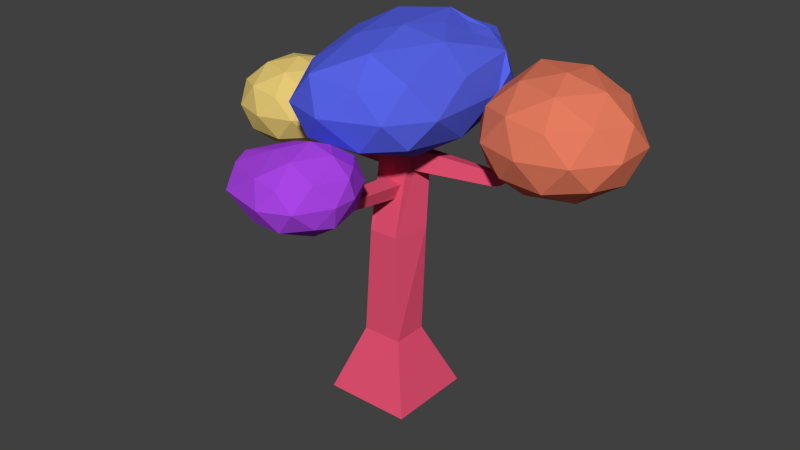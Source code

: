 # Source: tree01.blend  (saved by Blender 2.71.0; exported with 4.5.12 LTS)
import bpy
from mathutils import Matrix  # noqa: F401  (used for matrix-valued properties, if any)

bpy.ops.wm.read_factory_settings(use_empty=True)
scene = bpy.context.scene
scene.name = 'Scene'

# ---- collections
col_collection_1 = bpy.data.collections.new('Collection 1'); scene.collection.children.link(col_collection_1)

# ---- materials (node trees are filled in below, after node groups)
mat_material_003 = bpy.data.materials.new('Material.003')
mat_material_003.alpha_threshold = 0.0
mat_material_003.use_transparent_shadow = False
mat_material_003.diffuse_color = (0.4069, 0.06025, 0.8, 1.0)
mat_material_003.roughness = 0.5
mat_material_003.line_color = (0.0, 0.0, 0.0, 1.0)
mat_material_002 = bpy.data.materials.new('Material.002')
mat_material_002.alpha_threshold = 0.0
mat_material_002.use_transparent_shadow = False
mat_material_002.diffuse_color = (0.09637, 0.1285, 0.8, 1.0)
mat_material_002.roughness = 0.5
mat_material_002.line_color = (0.0, 0.0, 0.0, 1.0)
mat_material_001 = bpy.data.materials.new('Material.001')
mat_material_001.alpha_threshold = 0.0
mat_material_001.use_transparent_shadow = False
mat_material_001.diffuse_color = (0.8, 0.5958, 0.1805, 1.0)
mat_material_001.roughness = 0.5
mat_material_001.line_color = (0.0, 0.0, 0.0, 1.0)
mat_material = bpy.data.materials.new('Material')
mat_material.alpha_threshold = 0.0
mat_material.use_transparent_shadow = False
mat_material.diffuse_color = (0.8, 0.08516, 0.1715, 1.0)
mat_material.roughness = 0.5
mat_material.line_color = (0.0, 0.0, 0.0, 1.0)
mat_material_004 = bpy.data.materials.new('Material.004')
mat_material_004.alpha_threshold = 0.0
mat_material_004.use_transparent_shadow = False
mat_material_004.diffuse_color = (0.8, 0.2042, 0.1146, 1.0)
mat_material_004.roughness = 0.5
mat_material_004.line_color = (0.0, 0.0, 0.0, 1.0)

# ---- material node trees

# ---- world
world_world = bpy.data.worlds.new('World'); scene.world = world_world
world_world.color = (0.05088, 0.05088, 0.05088)
world_world.use_sun_shadow = False
world_world.sun_shadow_jitter_overblur = 0.0
world_world.cycles.sampling_method = 'MANUAL'
world_world.cycles.sample_map_resolution = 256

# ---- meshes
me_cube_001 = bpy.data.meshes.new('Cube.001')
me_cube_001.from_pydata([(-0.1657, 0.4593, 6.477), (1.117, -0.9406, 7.456), (-0.8458, -1.676, 7.456), (-1.751, 0.4593, 7.456), (-1.234, 2.847, 7.456), (1.117, 1.797, 7.456), (0.3242, -1.517, 9.042), (-1.639, -0.6321, 9.042), (-2.027, 2.271, 9.042), (-0.03821, 3.515, 9.042), (1.42, 0.4593, 9.042), (-0.1657, 0.4593, 10.02), (-0.4537, -0.427, 6.741), (0.5882, -0.08847, 6.741), (0.3003, -1.443, 7.317), (1.342, 0.4593, 7.317), (0.5882, 1.007, 6.741), (-1.098, 0.4593, 6.741), (-1.576, -0.5865, 7.317), (-0.4537, 1.346, 6.741), (-1.964, 2.225, 7.317), (0.3003, 2.3, 7.317), (1.52, -0.5564, 8.249), (1.52, 1.413, 8.249), (-0.3559, -1.941, 8.249), (0.8762, -1.443, 8.249), (-2.042, -0.248, 8.249), (-1.398, -1.602, 8.249), (-1.786, 2.773, 8.249), (-2.43, 1.887, 8.249), (1.092, 2.561, 8.249), (-0.744, 3.518, 8.249), (1.054, -0.895, 9.181), (-0.8219, -1.602, 9.181), (-2.252, 1.339, 9.181), (-1.21, 3.18, 9.181), (1.252, 2.013, 9.181), (0.1223, -0.895, 9.757), (0.7662, 0.5879, 9.757), (-0.9196, -0.08847, 9.757), (-1.498, 1.887, 9.757), (-0.456, 2.396, 9.849), (0.7086, 2.049, 7.387), (1.212, 2.31, 7.853), (-0.2832, 3.647, 8.646), (-0.732, 3.216, 9.111), (-0.3551, 2.943, 9.399), (1.319, 1.605, 7.853), (0.5269, 3.038, 8.646), (0.6159, 2.764, 9.111), (0.282, 3.17, 8.249), (0.8041, 2.561, 7.783), (-0.006002, 3.17, 7.783), (-0.977, 3.349, 8.715), (1.503, 1.844, 8.715), (1.414, 2.118, 8.249), (1.181, 2.287, 8.715), (-0.833, 2.906, 9.469), (0.5149, 2.453, 9.469), (0.1551, 1.438, 9.849), (1.018, 1.365, 9.469), (0.8925, 2.233, 9.325), (0.02945, 2.307, 9.613), (0.5238, 1.782, 9.541), (3.134, 1.324, 9.357), (4.643, 1.324, 8.424), (3.2, 3.079, 8.424), (1.513, 2.531, 8.424), (1.912, 0.4366, 8.424), (3.6, -0.1118, 8.424), (4.355, 2.211, 6.914), (2.267, 3.079, 6.914), (1.624, 1.324, 6.914), (2.667, -0.1118, 6.914), (4.355, 0.4366, 6.914), (3.134, 1.324, 5.982), (3.008, 2.487, 9.105), (2.016, 2.165, 9.105), (3.895, 2.487, 8.556), (2.29, 3.009, 8.556), (2.416, 0.8023, 9.105), (4.021, 1.324, 9.105), (4.295, 0.48, 8.556), (3.408, 0.48, 9.105), (1.529, 1.845, 7.669), (1.529, 0.8023, 7.669), (1.698, 1.324, 8.556), (4.739, 1.845, 7.669), (2.734, 3.331, 7.669), (2.69, -0.0415, 8.556), (1.742, 3.009, 7.669), (3.726, 3.009, 7.669), (4.126, -0.04151, 7.669), (2.142, -0.04151, 7.669), (4.739, 0.8023, 7.669), (3.134, -0.3638, 7.669), (3.177, 3.009, 6.782), (1.972, 2.168, 6.782), (1.972, 0.48, 6.782), (3.851, 1.845, 6.234), (3.577, -0.0415, 6.782), (2.859, 2.168, 6.234), (2.859, 0.48, 6.234), (2.246, 1.324, 6.234), (4.569, 1.324, 6.782), (3.851, 0.8023, 6.234), (-3.055, 0.3776, 5.695), (-2.095, -0.3196, 6.428), (-3.421, -0.7505, 6.428), (-4.241, 0.3776, 6.428), (-3.421, 1.506, 6.428), (-2.095, 1.075, 6.428), (-2.688, -0.7505, 7.614), (-4.015, -0.3196, 7.614), (-4.015, 1.075, 7.614), (-2.688, 1.506, 7.614), (-1.869, 0.3776, 7.614), (-3.055, 0.3776, 8.347), (-3.27, -0.2855, 5.893), (-2.491, -0.0322, 5.893), (-2.706, -0.6953, 6.324), (-1.927, 0.3776, 6.324), (-2.491, 0.7874, 5.893), (-3.752, 0.3776, 5.893), (-3.968, -0.2855, 6.324), (-3.27, 1.041, 5.893), (-3.968, 1.041, 6.324), (-2.706, 1.45, 6.324), (-1.794, -0.0322, 7.021), (-1.794, 0.7874, 7.021), (-3.055, -0.9485, 7.021), (-2.275, -0.6953, 7.021), (-4.316, -0.0322, 7.021), (-3.834, -0.6953, 7.021), (-3.834, 1.45, 7.021), (-4.316, 0.7874, 7.021), (-2.275, 1.45, 7.021), (-3.055, 1.704, 7.021), (-2.142, -0.2855, 7.718), (-3.404, -0.6953, 7.718), (-4.183, 0.3776, 7.718), (-3.404, 1.45, 7.718), (-2.142, 1.041, 7.718), (-2.839, -0.2855, 8.149), (-2.358, 0.3776, 8.149), (-3.619, -0.0322, 8.149), (-3.619, 0.7874, 8.149), (-2.839, 1.041, 8.149), (-1.0, -1.0, -1.0), (-1.0, 1.0, -1.0), (1.0, 1.0, -1.0), (1.0, -1.0, -1.0), (-0.4622, -0.4622, 1.0), (-0.4622, 0.3466, 1.0), (0.4622, 0.3466, 1.0), (0.4622, -0.4622, 1.0), (-0.367, -0.3661, 4.257), (-0.425, 0.302, 4.257), (0.4622, 0.4729, 4.257), (0.3065, -0.3661, 4.257), (-0.4216, 0.2233, 7.952), (-0.4622, 0.8914, 7.799), (0.2585, 0.9167, 7.799), (0.1907, 0.4389, 7.799), (-1.984, 0.07664, 6.114), (-2.018, 0.3532, 6.062), (-0.1194, 0.5857, 5.985), (-0.1085, 0.06078, 6.099), (-2.048, 0.1206, 6.404), (-2.082, 0.3979, 6.352), (-0.2583, 0.683, 6.618), (-0.1846, 0.1475, 6.731), (-2.993, 0.262, 6.576), (-3.027, 0.5386, 6.524), (-3.056, 0.306, 6.866), (-3.09, 0.5832, 6.814), (-0.06132, 0.1184, 6.085), (-0.03454, 0.5888, 5.932), (2.042, 0.8651, 5.989), (2.026, 0.6179, 6.081), (0.04396, 0.2655, 6.687), (0.07073, 0.7359, 6.533), (2.104, 0.9524, 6.346), (2.089, 0.7052, 6.437), (3.084, 1.482, 6.999), (3.069, 1.203, 7.091), (3.147, 1.569, 7.356), (3.131, 1.29, 7.447), (-0.2683, -2.082, 5.702), (-0.339, 0.135, 5.339), (0.1055, 0.09065, 5.253), (0.007624, -2.109, 5.649), (-0.2118, -2.042, 5.976), (-0.248, 0.1996, 5.779), (0.1966, 0.1553, 5.694), (0.06415, -2.069, 5.923), (-0.2683, -2.082, 6.048), (0.007624, -2.109, 5.995), (-0.2118, -2.042, 6.322), (0.06415, -2.069, 6.269), (-0.2856, -2.753, 6.572), (-0.05782, -2.776, 6.528), (-0.2389, -2.72, 6.798), (-0.01115, -2.743, 6.754), (-0.08907, -2.747, 5.506), (0.7023, -3.142, 6.171), (-0.3913, -3.624, 6.171), (-1.524, -2.747, 6.171), (-0.3913, -1.485, 6.171), (0.7023, -1.967, 6.171), (0.2132, -3.624, 7.248), (-1.338, -3.142, 7.248), (-1.338, -1.967, 7.248), (0.2132, -1.485, 7.248), (0.8891, -2.362, 7.248), (-0.08907, -2.362, 7.913), (-0.2667, -3.104, 5.686), (0.3761, -2.821, 5.686), (0.1984, -3.563, 6.077), (0.8412, -2.747, 6.077), (0.3761, -2.289, 5.686), (-0.664, -2.747, 5.686), (-1.299, -3.104, 6.077), (-0.2667, -2.005, 5.686), (-1.299, -2.005, 6.077), (0.1984, -1.547, 6.077), (0.951, -2.821, 6.709), (0.951, -2.289, 6.709), (-0.08907, -3.846, 6.709), (0.5538, -3.563, 6.709), (-1.586, -2.821, 6.709), (-1.189, -3.563, 6.709), (-1.189, -1.547, 6.709), (-1.586, -2.289, 6.709), (0.5538, -1.547, 6.709), (-0.08907, -1.264, 6.709), (0.6636, -3.104, 7.342), (-0.3765, -3.563, 7.342), (-1.477, -2.747, 7.342), (-0.3765, -1.547, 7.342), (0.6636, -2.005, 7.342), (0.0886, -3.104, 7.733), (0.4859, -2.362, 7.733), (-0.5542, -2.821, 7.733), (-0.5542, -2.289, 7.733), (0.0886, -2.005, 7.733)], [], [(0, 13, 12), (1, 13, 15), (0, 12, 17), (0, 17, 19), (0, 19, 16), (1, 15, 22), (2, 14, 24), (3, 18, 26), (4, 20, 28), (5, 42, 43), (1, 22, 25), (2, 24, 27), (3, 26, 29), (4, 28, 31), (5, 43, 47), (6, 32, 37), (7, 33, 39), (8, 34, 40), (9, 45, 46), (10, 36, 60, 38), (12, 14, 2), (12, 13, 14), (13, 1, 14), (15, 16, 5), (15, 13, 16), (13, 0, 16), (17, 18, 3), (17, 12, 18), (12, 2, 18), (19, 20, 4), (19, 17, 20), (17, 3, 20), (16, 21, 42, 5), (16, 19, 21), (19, 4, 21), (22, 23, 10), (22, 15, 23), (15, 5, 47, 23), (24, 25, 6), (24, 14, 25), (14, 1, 25), (26, 27, 7), (26, 18, 27), (18, 2, 27), (28, 29, 8), (28, 20, 29), (20, 3, 29), (30, 50, 48), (30, 51, 50), (21, 4, 31, 52), (25, 32, 6), (25, 22, 32), (22, 10, 32), (27, 33, 7), (27, 24, 33), (24, 6, 33), (29, 34, 8), (29, 26, 34), (26, 7, 34), (31, 53, 44), (31, 28, 35, 53), (28, 8, 35), (23, 54, 36, 10), (23, 55, 54), (30, 48, 56), (37, 38, 11), (37, 32, 38), (32, 10, 38), (39, 37, 11), (39, 33, 37), (33, 6, 37), (40, 39, 11), (40, 34, 39), (34, 7, 39), (41, 40, 11), (41, 57, 35, 40), (35, 8, 40), (38, 59, 41, 11), (63, 61, 58, 62), (36, 49, 58, 61), (43, 51, 30), (43, 42, 51), (42, 21, 51), (47, 55, 23), (47, 43, 55), (43, 30, 55), (46, 57, 41), (46, 45, 57), (45, 35, 57), (48, 44, 9), (48, 50, 44), (50, 31, 44), (50, 52, 31), (50, 51, 52), (51, 21, 52), (44, 45, 9), (44, 53, 45), (53, 35, 45), (54, 56, 36), (54, 55, 56), (55, 30, 56), (56, 49, 36), (56, 48, 49), (48, 9, 49), (58, 46, 41, 62), (58, 49, 46), (49, 9, 46), (59, 63, 62, 41), (38, 60, 63, 59), (60, 36, 61, 63), (66, 79, 76), (67, 86, 77), (65, 78, 81), (69, 82, 83), (68, 89, 80), (71, 90, 88), (70, 91, 87), (73, 95, 93), (70, 96, 91), (72, 98, 85), (72, 85, 84), (74, 94, 92), (71, 97, 90), (73, 100, 95), (74, 104, 94), (75, 101, 99), (75, 103, 101), (75, 102, 103), (74, 105, 104), (75, 105, 102), (76, 77, 64), (76, 79, 77), (79, 67, 77), (77, 80, 64), (77, 86, 80), (86, 68, 80), (81, 76, 64), (81, 78, 76), (78, 66, 76), (83, 81, 64), (83, 82, 81), (82, 65, 81), (80, 83, 64), (80, 89, 83), (89, 69, 83), (88, 79, 66), (88, 90, 79), (90, 67, 79), (87, 78, 65), (87, 91, 78), (91, 66, 78), (93, 89, 68), (93, 95, 89), (95, 69, 89), (91, 88, 66), (91, 96, 88), (96, 71, 88), (85, 93, 68), (85, 98, 93), (98, 73, 93), (84, 86, 67), (84, 85, 86), (85, 68, 86), (92, 82, 69), (92, 94, 82), (94, 65, 82), (90, 84, 67), (90, 97, 84), (97, 72, 84), (95, 92, 69), (95, 100, 92), (100, 74, 92), (94, 87, 65), (94, 104, 87), (104, 70, 87), (99, 96, 70), (99, 101, 96), (101, 71, 96), (101, 97, 71), (101, 103, 97), (103, 72, 97), (103, 98, 72), (103, 102, 98), (102, 73, 98), (104, 99, 70), (104, 105, 99), (105, 75, 99), (102, 100, 73), (102, 105, 100), (105, 74, 100), (106, 119, 118), (107, 119, 121), (106, 118, 123), (106, 123, 125), (106, 125, 122), (107, 121, 128), (108, 120, 130), (109, 124, 132), (110, 126, 134), (111, 127, 136), (107, 128, 131), (108, 130, 133), (109, 132, 135), (110, 134, 137), (111, 136, 129), (112, 138, 143), (113, 139, 145), (114, 140, 146), (115, 141, 147), (116, 142, 144), (118, 120, 108), (118, 119, 120), (119, 107, 120), (121, 122, 111), (121, 119, 122), (119, 106, 122), (123, 124, 109), (123, 118, 124), (118, 108, 124), (125, 126, 110), (125, 123, 126), (123, 109, 126), (122, 127, 111), (122, 125, 127), (125, 110, 127), (128, 129, 116), (128, 121, 129), (121, 111, 129), (130, 131, 112), (130, 120, 131), (120, 107, 131), (132, 133, 113), (132, 124, 133), (124, 108, 133), (134, 135, 114), (134, 126, 135), (126, 109, 135), (136, 137, 115), (136, 127, 137), (127, 110, 137), (131, 138, 112), (131, 128, 138), (128, 116, 138), (133, 139, 113), (133, 130, 139), (130, 112, 139), (135, 140, 114), (135, 132, 140), (132, 113, 140), (137, 141, 115), (137, 134, 141), (134, 114, 141), (129, 142, 116), (129, 136, 142), (136, 115, 142), (143, 144, 117), (143, 138, 144), (138, 116, 144), (145, 143, 117), (145, 139, 143), (139, 112, 143), (146, 145, 117), (146, 140, 145), (140, 113, 145), (147, 146, 117), (147, 141, 146), (141, 114, 146), (144, 147, 117), (144, 142, 147), (142, 115, 147), (152, 153, 149, 148), (153, 154, 150, 149), (154, 155, 151, 150), (155, 152, 148, 151), (148, 149, 150, 151), (152, 155, 159, 156), (156, 159, 163, 160), (155, 154, 158, 159), (154, 153, 157, 158), (153, 152, 156, 157), (163, 162, 161, 160), (159, 158, 162, 163), (158, 157, 161, 162), (157, 156, 160, 161), (165, 164, 172, 173), (169, 170, 166, 165), (170, 171, 167, 166), (171, 168, 164, 167), (164, 165, 166, 167), (171, 170, 169, 168), (174, 175, 173, 172), (169, 165, 173, 175), (168, 169, 175, 174), (164, 168, 174, 172), (180, 181, 177, 176), (181, 182, 178, 177), (179, 178, 184, 185), (183, 180, 176, 179), (176, 177, 178, 179), (183, 182, 181, 180), (186, 187, 185, 184), (183, 179, 185, 187), (182, 183, 187, 186), (178, 182, 186, 184), (192, 193, 189, 188), (193, 194, 190, 189), (194, 195, 191, 190), (188, 189, 190, 191), (195, 194, 193, 192), (196, 197, 201, 200), (203, 202, 200, 201), (199, 198, 202, 203), (197, 199, 203, 201), (198, 196, 200, 202), (204, 217, 216), (205, 217, 219), (204, 216, 221), (204, 221, 223), (204, 223, 220), (205, 219, 226), (206, 218, 228), (207, 222, 230), (208, 224, 232), (209, 225, 234), (205, 226, 229), (206, 228, 231), (207, 230, 233), (208, 232, 235), (209, 234, 227), (210, 236, 241), (211, 237, 243), (212, 238, 244), (213, 239, 245), (214, 240, 242), (216, 218, 206), (216, 217, 218), (217, 205, 218), (219, 220, 209), (219, 217, 220), (217, 204, 220), (221, 222, 207), (221, 216, 222), (216, 206, 222), (223, 224, 208), (223, 221, 224), (221, 207, 224), (220, 225, 209), (220, 223, 225), (223, 208, 225), (226, 227, 214), (226, 219, 227), (219, 209, 227), (228, 229, 210), (228, 218, 229), (218, 205, 229), (230, 231, 211), (230, 222, 231), (222, 206, 231), (232, 233, 212), (232, 224, 233), (224, 207, 233), (234, 235, 213), (234, 225, 235), (225, 208, 235), (229, 236, 210), (229, 226, 236), (226, 214, 236), (231, 237, 211), (231, 228, 237), (228, 210, 237), (233, 238, 212), (233, 230, 238), (230, 211, 238), (235, 239, 213), (235, 232, 239), (232, 212, 239), (227, 240, 214), (227, 234, 240), (234, 213, 240), (241, 242, 215), (241, 236, 242), (236, 214, 242), (243, 241, 215), (243, 237, 241), (237, 210, 241), (244, 243, 215), (244, 238, 243), (238, 211, 243), (245, 244, 215), (245, 239, 244), (239, 212, 244), (242, 245, 215), (242, 240, 245), (240, 213, 245)])
me_cube_001.polygons.foreach_set('material_index', [1, 1, 1, 1, 1, 1, 1, 1, 1, 1, 1, 1, 1, 1, 1, 1, 1, 1, 1, 1, 1, 1, 1, 1, 1, 1, 1, 1, 1, 1, 1, 1, 1, 1, 1, 1, 1, 1, 1, 1, 1, 1, 1, 1, 1, 1, 1, 1, 1, 1, 1, 1, 1, 1, 1, 1, 1, 1, 1, 1, 1, 1, 1, 1, 1, 1, 1, 1, 1, 1, 1, 1, 1, 1, 1, 1, 1, 1, 1, 1, 1, 1, 1, 1, 1, 1, 1, 1, 1, 1, 1, 1, 1, 1, 1, 1, 1, 1, 1, 1, 1, 1, 1, 1, 1, 1, 1, 1, 1, 1, 4, 4, 4, 4, 4, 4, 4, 4, 4, 4, 4, 4, 4, 4, 4, 4, 4, 4, 4, 4, 4, 4, 4, 4, 4, 4, 4, 4, 4, 4, 4, 4, 4, 4, 4, 4, 4, 4, 4, 4, 4, 4, 4, 4, 4, 4, 4, 4, 4, 4, 4, 4, 4, 4, 4, 4, 4, 4, 4, 4, 4, 4, 4, 4, 4, 4, 4, 4, 4, 4, 4, 4, 4, 4, 4, 4, 4, 4, 4, 4, 2, 2, 2, 2, 2, 2, 2, 2, 2, 2, 2, 2, 2, 2, 2, 2, 2, 2, 2, 2, 2, 2, 2, 2, 2, 2, 2, 2, 2, 2, 2, 2, 2, 2, 2, 2, 2, 2, 2, 2, 2, 2, 2, 2, 2, 2, 2, 2, 2, 2, 2, 2, 2, 2, 2, 2, 2, 2, 2, 2, 2, 2, 2, 2, 2, 2, 2, 2, 2, 2, 2, 2, 2, 2, 2, 2, 2, 2, 2, 2, 3, 3, 3, 3, 3, 3, 3, 3, 3, 3, 3, 3, 3, 3, 3, 3, 3, 3, 3, 3, 3, 3, 3, 3, 3, 3, 3, 3, 3, 3, 3, 3, 3, 3, 3, 3, 3, 3, 3, 0, 0, 0, 0, 0, 0, 0, 0, 0, 0, 0, 0, 0, 0, 0, 0, 0, 0, 0, 0, 0, 0, 0, 0, 0, 0, 0, 0, 0, 0, 0, 0, 0, 0, 0, 0, 0, 0, 0, 0, 0, 0, 0, 0, 0, 0, 0, 0, 0, 0, 0, 0, 0, 0, 0, 0, 0, 0, 0, 0, 0, 0, 0, 0, 0, 0, 0, 0, 0, 0, 0, 0, 0, 0, 0, 0, 0, 0, 0, 0, 0, 0, 0, 0, 0])
me_cube_001.materials.append(mat_material_003)
me_cube_001.materials.append(mat_material_002)
me_cube_001.materials.append(mat_material_001)
me_cube_001.materials.append(mat_material)
me_cube_001.materials.append(mat_material_004)
me_cube_001.use_remesh_preserve_volume = False
me_cube_001.use_remesh_preserve_attributes = False
me_cube_001.use_mirror_vertex_groups = False
me_cube_001.update()

# ---- objects
ob_cube_001 = bpy.data.objects.new('Cube.001', me_cube_001)

# ---- transforms, parenting, visibility, modifiers, constraints
ob_cube_001.location = (0.0, 0.0, 1.0)
ob_cube_001.scale = (1.0, 1.0, 0.75)
ob_cube_001.lineart.crease_threshold = 0.0

# ---- collection membership
col_collection_1.objects.link(ob_cube_001)

# ---- scene / render settings (as saved in the file)
scene.frame_start = 1; scene.frame_end = 250; scene.frame_set(1)
scene.render.engine = 'BLENDER_EEVEE_NEXT'
scene.render.resolution_percentage = 50
scene.render.dither_intensity = 0.0
scene.cycles.use_denoising = False
scene.cycles.samples = 10
scene.cycles.sampling_pattern = 'TABULATED_SOBOL'
scene.cycles.light_sampling_threshold = 0.0
scene.cycles.use_adaptive_sampling = False
scene.cycles.use_light_tree = False
scene.cycles.blur_glossy = 0.0
scene.cycles.volume_bounces = 1
scene.cycles.pixel_filter_type = 'GAUSSIAN'
scene.cycles.sample_clamp_indirect = 0.0
scene.view_settings.view_transform = 'Standard'
bpy.context.view_layer.update()

# ---- added for rendering (the .blend has no active camera and no usable light): camera, sun
cam_auto = bpy.data.cameras.new('AutoCamera')
cam_auto.lens = 50.0
cam_auto.sensor_width = 36.0
cam_auto.clip_end = 1000.0
ob_auto_camera = bpy.data.objects.new('AutoCamera', cam_auto)
scene.collection.objects.link(ob_auto_camera)
ob_auto_camera.location = (13.5055, -16.0527, 15.0186)
ob_auto_camera.rotation_euler = (1.09748, -7.21219e-08, 0.694738)
scene.camera = ob_auto_camera
light_auto_sun = bpy.data.lights.new('AutoSun', 'SUN')
light_auto_sun.energy = 3.0
light_auto_sun.angle = 0.0523599
ob_auto_sun = bpy.data.objects.new('AutoSun', light_auto_sun)
scene.collection.objects.link(ob_auto_sun)
ob_auto_sun.rotation_euler = (0.872665, 0.174533, 0.523599)
bpy.context.view_layer.update()

